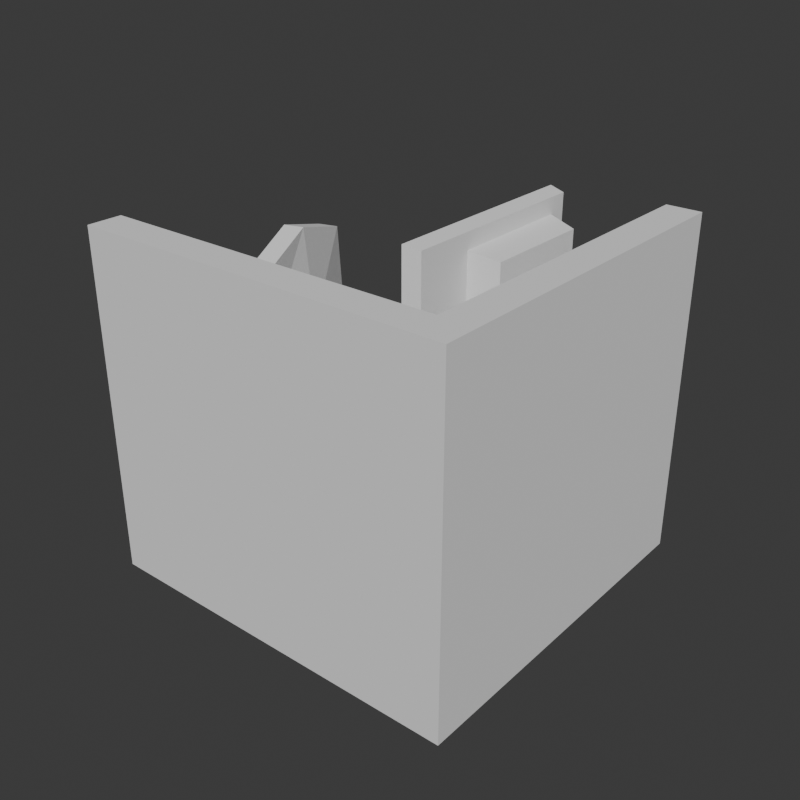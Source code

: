 # Source: assets.blend  (saved by Blender 4.5.88; exported with 4.5.12 LTS)
import bpy
from mathutils import Matrix  # noqa: F401  (used for matrix-valued properties, if any)

bpy.ops.wm.read_factory_settings(use_empty=True)
scene = bpy.context.scene
scene.name = 'Scene'

# ---- collections
col_collection = bpy.data.collections.new('Collection'); scene.collection.children.link(col_collection)

# ---- world
world_world = bpy.data.worlds.new('World'); scene.world = world_world
world_world.use_nodes = True; world_world.node_tree.nodes.clear()
_N = world_world.node_tree.nodes; _L = world_world.node_tree.links
n0 = _N.new('ShaderNodeOutputWorld'); n0.name = 'World Output'; n0.location = (300, 300)
n1 = _N.new('ShaderNodeBackground'); n1.name = 'Background'; n1.location = (10, 300)
n1.inputs[0].default_value = (0.05088, 0.05088, 0.05088, 1.0)
_L.new(n1.outputs[0], n0.inputs[0])
n0.is_active_output = True
world_world.color = (0.05088, 0.05088, 0.05088)
world_world.sun_shadow_jitter_overblur = 0.0

# ---- meshes
me_plane_002 = bpy.data.meshes.new('Plane.002')
me_plane_002.from_pydata([(0.5611, -0.3333, 0.6322), (0.3554, 0.3315, 0.6322), (-0.2059, -0.5707, 0.6322), (-0.4116, 0.09412, 0.6322), (0.1902, -0.4927, 0.6322), (0.5661, 0.03245, 0.6322), (-0.04072, 0.2534, 0.6322), (-0.3571, -0.2532, 0.6322), (0.07472, -0.1196, 0.6322), (0.1902, -0.4927, 0.7414), (0.5611, -0.3333, 0.7414), (0.5661, 0.03245, 0.7414), (0.3554, 0.3315, 0.7414), (-0.04072, 0.2534, 0.7414), (-0.4116, 0.09412, 0.7414), (-0.3571, -0.2532, 0.7925), (-0.2059, -0.5707, 0.7414), (0.07472, -0.1196, 0.7925), (-0.2584, -0.2909, 0.6786), (-0.2584, -0.2909, 0.738), (-0.4278, -0.3433, 0.6786), (-0.4278, -0.3433, 0.738), (-0.297, -0.1664, 0.6786), (-0.297, -0.1664, 0.738), (-0.4663, -0.2189, 0.6786), (-0.4663, -0.2189, 0.738), (-0.5, -0.3656, 0.7743), (-0.4434, -0.3481, 0.7743), (-0.5385, -0.2412, 0.7743), (-0.4819, -0.2237, 0.7743), (-0.6779, 0.1058, 1.405), (-0.6638, 0.06023, 1.806), (-0.5485, -0.3125, 1.919), (-0.4332, -0.6851, 1.806), (-0.4191, -0.7307, 1.405), (-0.4332, -0.6851, 1.004), (-0.5485, -0.3125, 0.953), (-0.6638, 0.06023, 1.004), (-0.5485, -0.3125, 1.405), (-0.5736, 0.1381, 1.405), (-0.5595, 0.09251, 1.806), (-0.4442, -0.2802, 1.919), (-0.3289, -0.6529, 1.806), (-0.3148, -0.6985, 1.405), (-0.3289, -0.6529, 1.004), (-0.3954, -0.2651, 0.953), (-0.5595, 0.09251, 1.004), (-0.3954, -0.2651, 1.405), (-0.4434, -0.3481, 1.042), (-0.5, -0.3656, 1.042), (-0.5385, -0.2412, 1.042), (-0.4819, -0.2237, 1.042), (0.3448, -0.07864, 0.2889), (0.3207, -0.000863, 0.3703), (0.3207, -0.000863, 0.2889), (0.5356, -0.01961, 0.2016), (0.5952, -0.001156, 0.2539), (0.5711, 0.07662, 0.2539), (0.5867, -0.003793, 0.1256), (0.6607, 0.0191, 0.1507), (0.6366, 0.09688, 0.1507), (0.6006, 0.01016, 0.1063), (0.7017, 0.1311, 0.05569), (0.6295, 0.08502, 0.1249), (0.6751, 0.009479, 0.1328), (0.6051, 0.07747, 0.1933), (0.6596, -0.01635, 0.05207), (0.3448, -0.07864, 0.3703), (0.5115, 0.05817, 0.2016), (0.5626, 0.07398, 0.1256), (0.582, 0.07031, 0.1063), (0.559, 0.08696, -7.417e-05), (0.591, -0.01654, -7.417e-05), (0.6497, 0.115, -0.02644), (0.6817, 0.01152, -0.02644), (0.7337, 0.0276, 0.05569), (0.6481, 0.02487, 0.1249), (0.5549, 0.0857, 0.09835), (0.587, -0.0178, 0.09835), (0.6431, 0.113, 0.1328), (0.5576, 0.06276, 0.1747), (0.5762, 0.002611, 0.1747), (0.6237, 0.01732, 0.1933), (0.6157, 0.1256, 0.05207), (0.0238, -0.09275, 0.2592), (0.0238, -0.09275, 0.3543), (0.04787, -0.1705, 0.6537), (-0.1713, -0.2383, 0.2889), (-0.1713, -0.2383, 0.3703), (-0.1954, -0.1606, 0.3703), (-0.1954, -0.1606, 0.2889), (-0.3621, -0.2974, 0.2016), (-0.4132, -0.3132, 0.1256), (-0.4511, -0.2494, 0.1063), (-0.4987, -0.2641, 0.1249), (-0.4375, -0.2214, 0.09835), (-0.5102, -0.2229, 0.05207), (0.04787, -0.1705, 0.2592), (0.04787, -0.1705, 0.3543), (0.0238, -0.09275, 0.6537), (-0.3861, -0.2196, 0.2016), (-0.4458, -0.2381, 0.2539), (-0.4217, -0.3158, 0.2539), (-0.4372, -0.2354, 0.1256), (-0.5112, -0.2583, 0.1507), (-0.4872, -0.3361, 0.1507), (-0.4325, -0.3095, 0.1063), (-0.4416, -0.2227, -7.417e-05), (-0.4096, -0.3262, -7.417e-05), (-0.5323, -0.2507, -0.02644), (-0.5002, -0.3542, -0.02644), (-0.5842, -0.2668, 0.05569), (-0.5522, -0.3703, 0.05569), (-0.4801, -0.3242, 0.1249), (-0.4055, -0.3249, 0.09835), (-0.4937, -0.3522, 0.1328), (-0.5257, -0.2487, 0.1328), (-0.4267, -0.2418, 0.1747), (-0.4081, -0.302, 0.1747), (-0.4557, -0.3167, 0.1933), (-0.4743, -0.2565, 0.1933), (-0.4663, -0.3648, 0.05207), (0.1025, -0.06916, 0.3543), (0.1025, -0.06916, 0.6537), (0.03848, 0.1512, 0.2889), (0.03848, 0.1512, 0.3703), (-0.03971, 0.1285, 0.3703), (-0.01722, 0.3429, 0.2016), (-0.03463, 0.4029, 0.2539), (-0.1103, 0.3716, 0.1256), (-0.04585, 0.4084, 0.1063), (-0.01931, 0.3984, -7.417e-05), (-0.04579, 0.4896, -0.02644), (-0.06096, 0.5418, 0.05569), (-0.05973, 0.4562, 0.1249), (-0.1479, 0.4527, 0.1328), (-0.0526, 0.4317, 0.1933), (-0.161, 0.4256, 0.05207), (0.1025, -0.06916, 0.2592), (-0.03971, 0.1285, 0.2889), (-0.0954, 0.3202, 0.2016), (-0.1128, 0.3802, 0.2539), (-0.1319, 0.446, 0.1507), (-0.05374, 0.4687, 0.1507), (-0.03214, 0.3943, 0.1256), (-0.1063, 0.3909, 0.1063), (-0.1234, 0.3682, -7.417e-05), (-0.1498, 0.4594, -0.02644), (-0.165, 0.5116, 0.05569), (-0.1202, 0.4387, 0.1249), (-0.1222, 0.3641, 0.09835), (-0.01813, 0.3943, 0.09835), (-0.04386, 0.483, 0.1328), (-0.09919, 0.3663, 0.1747), (-0.03872, 0.3839, 0.1747), (-0.1131, 0.4141, 0.1933), (-0.01831, 0.467, 0.05207), (0.1252, -0.1473, 0.3543), (0.1252, -0.1473, 0.6537), (0.1891, -0.3677, 0.2889), (0.1891, -0.3677, 0.3703), (0.111, -0.3904, 0.3703), (0.2448, -0.5594, 0.2016), (0.1841, -0.6421, 0.2539), (0.1667, -0.5821, 0.2016), (0.2598, -0.6108, 0.1256), (0.2558, -0.6301, 0.1063), (0.2728, -0.6074, -7.417e-05), (0.2993, -0.6986, -0.02644), (0.3144, -0.7508, 0.05569), (0.2104, -0.781, 0.05569), (0.2486, -0.6055, 0.1747), (0.1252, -0.1473, 0.2592), (0.111, -0.3904, 0.2889), (0.2622, -0.6194, 0.2539), (0.1816, -0.6335, 0.1256), (0.2032, -0.7079, 0.1507), (0.2814, -0.6852, 0.1507), (0.1953, -0.6476, 0.1063), (0.1688, -0.6376, -7.417e-05), (0.1952, -0.7288, -0.02644), (0.2092, -0.6954, 0.1249), (0.2696, -0.6779, 0.1249), (0.1676, -0.6335, 0.09835), (0.2716, -0.6033, 0.09835), (0.2974, -0.692, 0.1328), (0.1933, -0.7222, 0.1328), (0.1882, -0.6231, 0.1747), (0.2625, -0.6533, 0.1933), (0.202, -0.6709, 0.1933), (0.3104, -0.6648, 0.05207), (0.1678, -0.7062, 0.05207), (0.9, -1.1, 0.0), (0.9, -1.1, 2.0), (0.9, 1.0, 0.0), (0.9, 1.0, 2.0), (1.1, -1.1, 0.0), (1.1, -1.1, 2.0), (1.1, 1.0, 0.0), (1.1, 1.0, 2.0), (0.9, -0.9, 0.0), (0.9, -0.9, 2.0), (1.1, -0.9, 0.0), (1.1, -0.9, 2.0), (-1.1, -0.9, 0.0), (-1.1, -1.1, 0.0), (-1.1, -1.1, 2.0), (-1.1, -0.9, 2.0), (0.9, -1.1, 0.8), (0.9, -1.1, 0.9), (0.9, 1.0, 0.9), (0.9, 1.0, 0.8), (1.1, 1.0, 0.9), (1.1, 1.0, 0.8), (1.1, -1.1, 0.9), (1.1, -1.1, 0.8), (1.1, -0.9, 0.9), (1.1, -0.9, 0.8), (0.9, -0.9, 0.9), (0.9, -0.9, 0.8), (-1.1, -1.1, 0.8), (-1.1, -1.1, 0.9), (-1.1, -0.9, 0.9), (-1.1, -0.9, 0.8), (-2.98e-08, -1.1, 2.0), (-8.941e-08, -1.1, 0.0), (-2.98e-08, -0.9, 0.0), (-8.941e-08, -0.9, 2.0), (-2.98e-08, -0.9, 0.9), (-2.98e-08, -1.1, 0.8), (-2.98e-08, -1.1, 0.9), (-8.941e-08, 1.0, 0.9), (-8.941e-08, 1.0, 0.8), (-5.96e-08, -0.9, 0.8), (0.5087, -0.5312, 0.9), (0.4779, -0.5339, 1.172), (0.4669, -0.6417, 0.9), (0.4456, -0.6193, 1.172), (0.3544, -0.678, 0.9), (0.3586, -0.6473, 1.172), (0.2559, -0.6126, 0.9), (0.2825, -0.5968, 1.172), (0.2456, -0.4949, 0.9), (0.2745, -0.5058, 1.172), (0.3313, -0.4134, 0.9), (0.3407, -0.4428, 1.172), (0.4483, -0.4296, 0.9), (0.4312, -0.4553, 1.172), (0.4669, -0.6417, 1.172), (0.5087, -0.5312, 1.172), (0.3544, -0.678, 1.172), (0.2559, -0.6126, 1.172), (0.2456, -0.4949, 1.172), (0.3313, -0.4134, 1.172), (0.4483, -0.4296, 1.172), (0.4456, -0.6193, 1.127), (0.4779, -0.5339, 1.127), (0.3586, -0.6473, 1.127), (0.2825, -0.5968, 1.127), (0.2745, -0.5058, 1.127), (0.3407, -0.4428, 1.127), (0.4312, -0.4553, 1.127), (0.5087, -0.5312, 0.9908), (0.5087, -0.5312, 1.082), (0.4669, -0.6417, 1.082), (0.4669, -0.6417, 0.9908), (0.3544, -0.678, 1.082), (0.3544, -0.678, 0.9908), (0.2559, -0.6126, 1.082), (0.2559, -0.6126, 0.9908), (0.2456, -0.4949, 1.13), (0.2456, -0.4949, 0.9433), (0.3313, -0.4134, 1.13), (0.3313, -0.4134, 0.9433), (0.4483, -0.4296, 1.082), (0.4483, -0.4296, 0.9908), (0.2808, -0.3793, 0.9844), (0.279, -0.3775, 1.084), (0.2204, -0.4375, 0.9853), (0.2172, -0.4341, 1.087), (0.2564, -0.3623, 0.9628), (0.2564, -0.3623, 1.105), (0.1957, -0.4201, 0.9628), (0.1957, -0.4201, 1.105), (0.1591, -0.08649, 0.9), (0.6317, -0.08649, 0.9), (0.1591, 0.5998, 0.9), (0.6317, 0.5998, 0.9), (0.4201, 0.3493, 0.9706), (0.4201, 0.164, 0.9706), (0.4813, 0.1446, 0.9706), (0.4813, 0.3688, 0.9706), (0.1591, 0.5998, 0.9706), (0.1591, -0.08649, 0.9706), (0.6317, -0.08649, 0.9706), (0.6317, 0.5998, 0.9706), (0.4201, 0.3493, 1.33), (0.4201, 0.164, 1.33), (0.4813, 0.1446, 1.359), (0.4813, 0.3688, 1.359), (0.274, 0.8863, 1.18), (0.274, -0.3673, 1.18), (0.274, -0.3673, 2.012), (0.274, 0.8863, 2.012), (0.274, 0.8425, 1.968), (0.274, -0.3235, 1.968), (0.274, -0.3235, 1.223), (0.274, 0.8425, 1.223), (0.3097, 0.8245, 1.957), (0.3097, -0.3055, 1.957), (0.3097, -0.3055, 1.235), (0.3097, 0.8245, 1.235), (0.371, 0.7499, 1.291), (0.371, 0.01484, 1.291), (0.371, 0.01484, 1.901), (0.371, 0.7499, 1.901), (0.371, -0.3424, 1.196), (0.371, 0.8615, 1.196), (0.371, 0.8615, 1.995), (0.371, -0.3424, 1.995), (0.5388, 0.05533, 1.324), (0.5388, 0.7094, 1.324), (0.5388, 0.7094, 1.867), (0.5388, 0.05533, 1.867)], [], [(8, 7, 3, 6), (4, 2, 7, 8), (0, 4, 8, 5), (5, 8, 6, 1), (17, 13, 14, 15), (9, 17, 15, 16), (10, 11, 17, 9), (11, 12, 13, 17), (4, 0, 10, 9), (3, 7, 15, 14), (0, 5, 11, 10), (7, 2, 16, 15), (5, 1, 12, 11), (1, 6, 13, 12), (2, 4, 9, 16), (6, 3, 14, 13), (18, 19, 21, 20), (26, 28, 24, 20), (24, 25, 23, 22), (22, 23, 19, 18), (20, 24, 22, 18), (25, 21, 19, 23), (27, 29, 51, 48), (28, 29, 25, 24), (29, 27, 21, 25), (27, 26, 20, 21), (38, 36, 35, 34), (30, 37, 36, 38), (31, 30, 38, 32), (32, 38, 34, 33), (47, 43, 44, 45), (39, 47, 45, 46), (40, 41, 47, 39), (41, 42, 43, 47), (30, 31, 40, 39), (35, 36, 45, 44), (31, 32, 41, 40), (36, 37, 46, 45), (32, 33, 42, 41), (33, 34, 43, 42), (37, 30, 39, 46), (34, 35, 44, 43), (49, 48, 51, 50), (26, 27, 48, 49), (29, 28, 50, 51), (28, 26, 49, 50), (172, 138, 54, 52), (157, 122, 123, 158), (52, 54, 68, 55), (157, 172, 52, 67), (122, 157, 67, 53), (138, 122, 53, 54), (56, 55, 58, 59), (67, 52, 55, 56), (53, 67, 56, 57), (54, 53, 57, 68), (69, 60, 59, 58), (57, 56, 59, 60), (68, 57, 60, 69), (55, 68, 69, 58), (74, 73, 62, 75), (78, 72, 66), (75, 62, 79, 64), (61, 76, 82, 81), (61, 70, 77, 78), (63, 76, 64, 79), (76, 61, 78, 64), (70, 63, 79, 77), (82, 65, 80, 81), (70, 61, 81, 80), (63, 70, 80, 65), (76, 63, 65, 82), (79, 62, 83), (62, 73, 83), (72, 74, 66), (74, 75, 66), (75, 64, 66), (64, 78, 66), (77, 71, 72, 78), (71, 73, 74, 72), (77, 83, 71), (71, 83, 73), (79, 83, 77), (97, 87, 90, 84), (98, 86, 99, 85), (87, 91, 100, 90), (98, 88, 87, 97), (85, 89, 88, 98), (84, 90, 89, 85), (102, 105, 92, 91), (88, 102, 91, 87), (89, 101, 102, 88), (90, 100, 101, 89), (103, 92, 105, 104), (91, 92, 103, 100), (114, 108, 107, 95), (106, 114, 95, 93), (94, 116, 115, 113), (93, 95, 116, 94), (93, 117, 118, 106), (94, 120, 117, 93), (113, 119, 120, 94), (107, 96, 95), (95, 96, 116), (116, 96, 111), (111, 96, 109), (109, 96, 107), (101, 100, 103, 104), (102, 101, 104, 105), (107, 108, 110, 109), (109, 110, 112, 111), (111, 112, 115, 116), (106, 113, 115, 114), (120, 119, 118, 117), (113, 106, 118, 119), (108, 114, 121), (114, 115, 121), (115, 112, 121), (112, 110, 121), (110, 108, 121), (138, 84, 139, 124), (122, 85, 99, 123), (124, 139, 140, 127), (122, 138, 124, 125), (85, 122, 125, 126), (84, 85, 126, 139), (128, 127, 144, 143), (125, 124, 127, 128), (126, 125, 128, 141), (139, 126, 141, 140), (129, 142, 143, 144), (141, 128, 143, 142), (140, 141, 142, 129), (127, 140, 129, 144), (151, 150, 146, 131), (131, 146, 147, 132), (132, 147, 148, 133), (151, 131, 156), (133, 148, 135, 152), (130, 134, 136, 154), (130, 145, 150, 151), (149, 134, 152, 135), (134, 130, 151, 152), (145, 149, 135, 150), (136, 155, 153, 154), (145, 130, 154, 153), (134, 149, 155, 136), (146, 150, 137), (150, 135, 137), (135, 148, 137), (148, 147, 137), (147, 146, 137), (131, 132, 156), (132, 133, 156), (133, 152, 156), (145, 153, 155, 149), (151, 156, 152), (172, 159, 173, 97), (157, 158, 86, 98), (159, 162, 164, 173), (157, 160, 159, 172), (98, 161, 160, 157), (97, 173, 161, 98), (174, 177, 165, 162), (160, 174, 162, 159), (161, 163, 174, 160), (173, 164, 163, 161), (175, 165, 177, 176), (163, 176, 177, 174), (164, 175, 176, 163), (162, 165, 175, 164), (184, 167, 179, 183), (167, 168, 180, 179), (168, 169, 170, 180), (184, 190, 167), (169, 185, 186, 170), (166, 171, 188, 182), (166, 184, 183, 178), (182, 185, 184, 166), (188, 171, 187, 189), (178, 187, 171, 166), (186, 191, 170), (170, 191, 180), (167, 190, 168), (168, 190, 169), (169, 190, 185), (183, 179, 191), (178, 181, 189, 187), (182, 181, 186, 185), (181, 178, 183, 186), (181, 182, 188, 189), (184, 185, 190), (179, 180, 191), (84, 138, 172, 97), (186, 183, 191), (218, 201, 195, 210), (210, 195, 199, 212), (216, 203, 197, 214), (214, 197, 193, 209), (200, 202, 196, 192), (203, 201, 193, 197), (199, 195, 201, 203), (194, 198, 202, 200), (212, 199, 203, 216), (230, 224, 206, 221), (221, 206, 207, 222), (233, 226, 204, 223), (224, 227, 207, 206), (226, 225, 205, 204), (227, 228, 222, 207), (228, 233, 223, 222), (205, 220, 223, 204), (220, 221, 222, 223), (225, 229, 220, 205), (229, 230, 221, 220), (198, 213, 217, 202), (213, 212, 216, 217), (196, 215, 208, 192), (215, 214, 209, 208), (202, 217, 215, 196), (217, 216, 214, 215), (194, 211, 213, 198), (211, 210, 212, 213), (200, 219, 211, 194), (211, 219, 233, 232), (208, 209, 230, 229), (192, 208, 229, 225), (201, 218, 228, 227), (200, 192, 225, 226), (193, 201, 227, 224), (219, 200, 226, 233), (209, 193, 224, 230), (233, 228, 231, 232), (219, 233, 228, 218), (218, 210, 231, 228), (210, 211, 232, 231), (263, 249, 248, 264), (264, 248, 250, 266), (266, 250, 251, 268), (268, 251, 252, 270), (241, 239, 257, 258), (272, 253, 254, 274), (274, 254, 249, 263), (234, 236, 238, 240, 242, 244, 246), (235, 237, 248, 249), (237, 239, 250, 248), (239, 241, 251, 250), (241, 243, 252, 251), (243, 245, 253, 252), (245, 247, 254, 253), (247, 235, 249, 254), (255, 256, 261, 260, 259, 258, 257), (237, 235, 256, 255), (247, 245, 260, 261), (243, 241, 258, 259), (239, 237, 255, 257), (235, 247, 261, 256), (245, 243, 259, 260), (246, 275, 262, 234), (275, 274, 263, 262), (244, 273, 275, 246), (273, 272, 274, 275), (240, 269, 271, 242), (269, 268, 270, 271), (238, 267, 269, 240), (267, 266, 268, 269), (236, 265, 267, 238), (265, 264, 266, 267), (234, 262, 265, 236), (262, 263, 264, 265), (270, 279, 277, 272), (273, 276, 278, 271), (278, 276, 277, 279), (271, 270, 272, 273), (281, 283, 252, 253), (244, 242, 282, 280), (281, 280, 282, 283), (244, 280, 276, 273), (276, 280, 281, 277), (253, 272, 277, 281), (271, 278, 282, 242), (278, 279, 283, 282), (279, 270, 252, 283), (284, 286, 287, 285), (291, 288, 296, 299), (287, 286, 292, 295), (284, 285, 294, 293), (285, 287, 295, 294), (286, 284, 293, 292), (289, 288, 292, 293), (290, 289, 293, 294), (291, 290, 294, 295), (288, 291, 295, 292), (297, 298, 299, 296), (289, 290, 298, 297), (290, 291, 299, 298), (288, 289, 297, 296), (307, 300, 301, 306), (304, 303, 300, 307), (304, 308, 309, 305), (305, 302, 303, 304), (306, 301, 302, 305), (308, 311, 310, 309), (307, 311, 308, 304), (305, 309, 310, 306), (306, 310, 311, 307), (302, 319, 318, 303), (301, 316, 319, 302), (303, 318, 317, 300), (300, 317, 316, 301), (315, 322, 321, 312), (313, 316, 317, 312), (315, 318, 319, 314), (312, 317, 318, 315), (314, 319, 316, 313), (320, 321, 322, 323), (312, 321, 320, 313), (313, 320, 323, 314), (314, 323, 322, 315)])
_uv = me_plane_002.uv_layers.new(name='UVMap')
_uv.uv.foreach_set('vector', [0.5, 0.5, 0.5, 1.063, 1.0, 1.0, 1.0, 0.5, 0.0, 0.5, 0.0, 1.0, 0.5, 1.063, 0.5, 0.5, 0.0, 0.0, 0.0, 0.5, 0.5, 0.5, 0.5, -0.1406, 0.5, -0.1406, 0.5, 0.5, 1.0, 0.5, 1.0, 0.0, 0.5, 0.5, 1.0, 0.5, 1.0, 1.0, 0.5, 1.063, 0.0, 0.5, 0.5, 0.5, 0.5, 1.063, 0.0, 1.0, 0.0, 0.0, 0.5, -0.1406, 0.5, 0.5, 0.0, 0.5, 0.5, -0.1406, 1.0, 0.0, 1.0, 0.5, 0.5, 0.5, 0.0, 0.5, 0.0, 0.0, 0.0, 0.0, 0.0, 0.5, 1.0, 1.0, 0.5, 1.063, 0.5, 1.063, 1.0, 1.0, 0.0, 0.0, 0.5, -0.1406, 0.5, -0.1406, 0.0, 0.0, 0.5, 1.063, 0.0, 1.0, 0.0, 1.0, 0.5, 1.063, 0.5, -0.1406, 1.0, 0.0, 1.0, 0.0, 0.5, -0.1406, 1.0, 0.0, 1.0, 0.5, 1.0, 0.5, 1.0, 0.0, 0.0, 1.0, 0.0, 0.5, 0.0, 0.5, 0.0, 1.0, 1.0, 0.5, 1.0, 1.0, 1.0, 1.0, 1.0, 0.5, 0.375, 0.0, 0.625, 0.0, 0.625, 0.25, 0.375, 0.25, 0.375, 0.25, 0.375, 0.5, 0.375, 0.5, 0.125, 0.5, 0.375, 0.5, 0.625, 0.5, 0.625, 0.75, 0.375, 0.75, 0.375, 0.75, 0.625, 0.75, 0.625, 1.0, 0.375, 1.0, 0.125, 0.5, 0.375, 0.5, 0.375, 0.75, 0.125, 0.75, 0.625, 0.5, 0.875, 0.5, 0.875, 0.75, 0.625, 0.75, 0.625, 0.25, 0.625, 0.5, 0.625, 0.5, 0.625, 0.25, 0.375, 0.5, 0.625, 0.5, 0.625, 0.5, 0.375, 0.5, 0.625, 0.5, 0.625, 0.25, 0.875, 0.5, 0.625, 0.5, 0.625, 0.25, 0.375, 0.25, 0.375, 0.25, 0.625, 0.25, 0.5, 0.5, 0.5, 1.063, 1.0, 1.0, 1.0, 0.5, 0.0, 0.5, 0.0, 1.0, 0.5, 1.063, 0.5, 0.5, 0.0, 0.0, 0.0, 0.5, 0.5, 0.5, 0.5, -0.1406, 0.5, -0.1406, 0.5, 0.5, 1.0, 0.5, 1.0, 0.0, 0.5, 0.5, 1.0, 0.5, 1.0, 1.0, 0.5, 1.063, 0.0, 0.5, 0.5, 0.5, 0.5, 1.063, 0.0, 1.0, 0.0, 0.0, 0.5, -0.1406, 0.5, 0.5, 0.0, 0.5, 0.5, -0.1406, 1.0, 0.0, 1.0, 0.5, 0.5, 0.5, 0.0, 0.5, 0.0, 0.0, 0.0, 0.0, 0.0, 0.5, 1.0, 1.0, 0.5, 1.063, 0.5, 1.063, 1.0, 1.0, 0.0, 0.0, 0.5, -0.1406, 0.5, -0.1406, 0.0, 0.0, 0.5, 1.063, 0.0, 1.0, 0.0, 1.0, 0.5, 1.063, 0.5, -0.1406, 1.0, 0.0, 1.0, 0.0, 0.5, -0.1406, 1.0, 0.0, 1.0, 0.5, 1.0, 0.5, 1.0, 0.0, 0.0, 1.0, 0.0, 0.5, 0.0, 0.5, 0.0, 1.0, 1.0, 0.5, 1.0, 1.0, 1.0, 1.0, 1.0, 0.5, 0.375, 0.25, 0.625, 0.25, 0.625, 0.5, 0.375, 0.5, 0.375, 0.25, 0.625, 0.25, 0.625, 0.25, 0.375, 0.25, 0.625, 0.5, 0.375, 0.5, 0.375, 0.5, 0.625, 0.5, 0.375, 0.5, 0.375, 0.25, 0.375, 0.25, 0.375, 0.5, 0.0, 0.0, 0.0, 0.0, 0.0, 0.0, 0.0, 0.0, 0.625, 1.0, 0.625, 0.75, 0.625, 0.75, 0.625, 1.0, 0.0, 0.0, 0.0, 0.0, 0.0, 0.0, 0.0, 0.0, 0.0, 0.0, 0.0, 0.0, 0.0, 0.0, 0.0, 0.0, 0.625, 0.75, 0.625, 1.0, 0.625, 1.0, 0.625, 0.75, 0.0, 0.0, 0.0, 0.0, 0.0, 0.0, 0.0, 0.0, 0.0, 0.0, 0.0, 0.0, 0.0, 0.0, 0.0, 0.0, 0.0, 0.0, 0.0, 0.0, 0.0, 0.0, 0.0, 0.0, 0.625, 0.75, 0.625, 1.0, 0.625, 1.0, 0.625, 0.75, 0.0, 0.0, 0.0, 0.0, 0.0, 0.0, 0.0, 0.0, 0.375, 0.75, 0.625, 0.75, 0.625, 1.0, 0.375, 1.0, 0.625, 0.75, 0.625, 1.0, 0.625, 1.0, 0.625, 0.75, 0.0, 0.0, 0.0, 0.0, 0.0, 0.0, 0.0, 0.0, 0.0, 0.0, 0.0, 0.0, 0.0, 0.0, 0.0, 0.0, 0.6, 0.5, 0.6, 1.0, 0.4, 1.0, 0.4, 0.5, 0.75, 0.49, 0.9783, 0.3242, 0.75, 0.25, 0.4, 0.5, 0.4, 1.0, 0.2, 1.0, 0.2, 0.5, 0.04607, 0.6047, 0.1539, 0.6047, 0.1539, 0.6047, 0.04607, 0.6047, 0.04607, 0.6047, 0.04607, 0.8953, 2.98e-08, 1.0, 2.98e-08, 0.5, 0.1539, 0.8953, 0.1539, 0.6047, 0.2, 0.5, 0.2, 1.0, 0.1539, 0.6047, 0.04607, 0.6047, 2.98e-08, 0.5, 0.2, 0.5, 0.04607, 0.8953, 0.1539, 0.8953, 0.2, 1.0, 2.98e-08, 1.0, 0.1539, 0.6047, 0.1539, 0.8953, 0.04607, 0.8953, 0.04607, 0.6047, 0.04607, 0.8953, 0.04607, 0.6047, 0.04607, 0.6047, 0.04607, 0.8953, 0.1539, 0.8953, 0.04607, 0.8953, 0.04607, 0.8953, 0.1539, 0.8953, 0.1539, 0.6047, 0.1539, 0.8953, 0.1539, 0.8953, 0.1539, 0.6047, 0.02175, 0.3242, 0.1089, 0.05584, 0.25, 0.25, 0.1089, 0.05584, 0.3911, 0.05584, 0.25, 0.25, 0.9783, 0.3242, 0.8911, 0.05584, 0.75, 0.25, 0.8911, 0.05584, 0.6089, 0.05584, 0.75, 0.25, 0.6089, 0.05584, 0.5217, 0.3242, 0.75, 0.25, 0.5217, 0.3242, 0.75, 0.49, 0.75, 0.25, 1.0, 0.5, 0.8, 0.5, 0.8, 1.0, 1.0, 1.0, 0.8, 0.5, 0.6, 0.5, 0.6, 1.0, 0.8, 1.0, 0.75, 0.49, 0.75, 0.25, 0.9783, 0.3242, 0.9783, 0.3242, 0.75, 0.25, 0.8911, 0.05584, 0.5217, 0.3242, 0.75, 0.25, 0.75, 0.49, 0.0, 0.0, 0.0, 0.0, 0.0, 0.0, 0.0, 0.0, 0.625, 1.0, 0.625, 1.0, 0.625, 0.75, 0.625, 0.75, 0.0, 0.0, 0.0, 0.0, 0.0, 0.0, 0.0, 0.0, 0.0, 0.0, 0.0, 0.0, 0.0, 0.0, 0.0, 0.0, 0.625, 0.75, 0.625, 0.75, 0.625, 1.0, 0.625, 1.0, 0.0, 0.0, 0.0, 0.0, 0.0, 0.0, 0.0, 0.0, 0.0, 0.0, 0.0, 0.0, 0.0, 0.0, 0.0, 0.0, 0.0, 0.0, 0.0, 0.0, 0.0, 0.0, 0.0, 0.0, 0.625, 0.75, 0.625, 0.75, 0.625, 1.0, 0.625, 1.0, 0.0, 0.0, 0.0, 0.0, 0.0, 0.0, 0.0, 0.0, 0.375, 0.75, 0.375, 1.0, 0.625, 1.0, 0.625, 0.75, 0.0, 0.0, 0.0, 0.0, 0.0, 0.0, 0.0, 0.0, 1.0, 0.5, 0.8, 0.5, 0.8, 1.0, 1.0, 1.0, 0.04607, 0.6047, 2.98e-08, 0.5, 2.98e-08, 1.0, 0.04607, 0.8953, 0.1539, 0.8953, 0.2, 1.0, 0.2, 0.5, 0.1539, 0.6047, 0.04607, 0.8953, 2.98e-08, 1.0, 0.2, 1.0, 0.1539, 0.8953, 0.04607, 0.8953, 0.04607, 0.8953, 0.04607, 0.6047, 0.04607, 0.6047, 0.1539, 0.8953, 0.1539, 0.8953, 0.04607, 0.8953, 0.04607, 0.8953, 0.1539, 0.6047, 0.1539, 0.6047, 0.1539, 0.8953, 0.1539, 0.8953, 0.4783, 0.3242, 0.25, 0.25, 0.25, 0.49, 0.25, 0.49, 0.25, 0.25, 0.02175, 0.3242, 0.02175, 0.3242, 0.25, 0.25, 0.1089, 0.05584, 0.1089, 0.05584, 0.25, 0.25, 0.3911, 0.05584, 0.3911, 0.05584, 0.25, 0.25, 0.4783, 0.3242, 0.0, 0.0, 0.0, 0.0, 0.0, 0.0, 0.0, 0.0, 0.625, 0.75, 0.625, 1.0, 0.625, 1.0, 0.625, 0.75, 0.8, 0.5, 0.8, 1.0, 0.6, 1.0, 0.6, 0.5, 0.6, 0.5, 0.6, 1.0, 0.4, 1.0, 0.4, 0.5, 0.4, 0.5, 0.4, 1.0, 0.2, 1.0, 0.2, 0.5, 0.04607, 0.8953, 0.1539, 0.8953, 0.2, 1.0, 2.98e-08, 1.0, 0.1539, 0.6047, 0.1539, 0.8953, 0.04607, 0.8953, 0.04607, 0.6047, 0.1539, 0.8953, 0.04607, 0.8953, 0.04607, 0.8953, 0.1539, 0.8953, 0.4783, 0.3242, 0.25, 0.49, 0.25, 0.25, 0.25, 0.49, 0.02175, 0.3242, 0.25, 0.25, 0.02175, 0.3242, 0.1089, 0.05584, 0.25, 0.25, 0.1089, 0.05584, 0.3911, 0.05584, 0.25, 0.25, 0.3911, 0.05584, 0.4783, 0.3242, 0.25, 0.25, 0.0, 0.0, 0.0, 0.0, 0.0, 0.0, 0.0, 0.0, 0.625, 1.0, 0.625, 0.75, 0.625, 0.75, 0.625, 1.0, 0.0, 0.0, 0.0, 0.0, 0.0, 0.0, 0.0, 0.0, 0.0, 0.0, 0.0, 0.0, 0.0, 0.0, 0.0, 0.0, 0.625, 0.75, 0.625, 1.0, 0.625, 1.0, 0.625, 0.75, 0.0, 0.0, 0.0, 0.0, 0.0, 0.0, 0.0, 0.0, 0.0, 0.0, 0.0, 0.0, 0.0, 0.0, 0.0, 0.0, 0.0, 0.0, 0.0, 0.0, 0.0, 0.0, 0.0, 0.0, 0.625, 0.75, 0.625, 1.0, 0.625, 1.0, 0.625, 0.75, 0.0, 0.0, 0.0, 0.0, 0.0, 0.0, 0.0, 0.0, 0.375, 0.75, 0.625, 0.75, 0.625, 1.0, 0.375, 1.0, 0.625, 0.75, 0.625, 1.0, 0.625, 1.0, 0.625, 0.75, 0.0, 0.0, 0.0, 0.0, 0.0, 0.0, 0.0, 0.0, 0.0, 0.0, 0.0, 0.0, 0.0, 0.0, 0.0, 0.0, 1.0, 0.5, 1.0, 1.0, 0.8, 1.0, 0.8, 0.5, 0.8, 0.5, 0.8, 1.0, 0.6, 1.0, 0.6, 0.5, 0.6, 0.5, 0.6, 1.0, 0.4, 1.0, 0.4, 0.5, 0.75, 0.49, 0.9783, 0.3242, 0.75, 0.25, 0.4, 0.5, 0.4, 1.0, 0.2, 1.0, 0.2, 0.5, 0.04607, 0.6047, 0.1539, 0.6047, 0.1539, 0.6047, 0.04607, 0.6047, 0.04607, 0.6047, 0.04607, 0.8953, 2.98e-08, 1.0, 2.98e-08, 0.5, 0.1539, 0.8953, 0.1539, 0.6047, 0.2, 0.5, 0.2, 1.0, 0.1539, 0.6047, 0.04607, 0.6047, 2.98e-08, 0.5, 0.2, 0.5, 0.04607, 0.8953, 0.1539, 0.8953, 0.2, 1.0, 2.98e-08, 1.0, 0.1539, 0.6047, 0.1539, 0.8953, 0.04607, 0.8953, 0.04607, 0.6047, 0.04607, 0.8953, 0.04607, 0.6047, 0.04607, 0.6047, 0.04607, 0.8953, 0.1539, 0.6047, 0.1539, 0.8953, 0.1539, 0.8953, 0.1539, 0.6047, 0.4783, 0.3242, 0.25, 0.49, 0.25, 0.25, 0.25, 0.49, 0.02175, 0.3242, 0.25, 0.25, 0.02175, 0.3242, 0.1089, 0.05584, 0.25, 0.25, 0.1089, 0.05584, 0.3911, 0.05584, 0.25, 0.25, 0.3911, 0.05584, 0.4783, 0.3242, 0.25, 0.25, 0.9783, 0.3242, 0.8911, 0.05584, 0.75, 0.25, 0.8911, 0.05584, 0.6089, 0.05584, 0.75, 0.25, 0.6089, 0.05584, 0.5217, 0.3242, 0.75, 0.25, 0.04607, 0.6047, 0.04607, 0.6047, 0.1539, 0.6047, 0.1539, 0.6047, 0.25, 0.49, 0.25, 0.25, 0.02175, 0.3242, 0.0, 0.0, 0.0, 0.0, 0.0, 0.0, 0.0, 0.0, 0.625, 1.0, 0.625, 1.0, 0.625, 0.75, 0.625, 0.75, 0.0, 0.0, 0.0, 0.0, 0.0, 0.0, 0.0, 0.0, 0.0, 0.0, 0.0, 0.0, 0.0, 0.0, 0.0, 0.0, 0.625, 0.75, 0.625, 0.75, 0.625, 1.0, 0.625, 1.0, 0.0, 0.0, 0.0, 0.0, 0.0, 0.0, 0.0, 0.0, 0.0, 0.0, 0.0, 0.0, 0.0, 0.0, 0.0, 0.0, 0.0, 0.0, 0.0, 0.0, 0.0, 0.0, 0.0, 0.0, 0.625, 0.75, 0.625, 0.75, 0.625, 1.0, 0.625, 1.0, 0.0, 0.0, 0.0, 0.0, 0.0, 0.0, 0.0, 0.0, 0.375, 0.75, 0.375, 1.0, 0.625, 1.0, 0.625, 0.75, 0.625, 0.75, 0.625, 0.75, 0.625, 1.0, 0.625, 1.0, 0.0, 0.0, 0.0, 0.0, 0.0, 0.0, 0.0, 0.0, 0.0, 0.0, 0.0, 0.0, 0.0, 0.0, 0.0, 0.0, 1.0, 0.5, 0.8, 0.5, 0.8, 1.0, 1.0, 1.0, 0.8, 0.5, 0.6, 0.5, 0.6, 1.0, 0.8, 1.0, 0.6, 0.5, 0.4, 0.5, 0.4, 1.0, 0.6, 1.0, 0.75, 0.49, 0.75, 0.25, 0.9783, 0.3242, 0.4, 0.5, 0.2, 0.5, 0.2, 1.0, 0.4, 1.0, 0.04607, 0.6047, 0.04607, 0.6047, 0.1539, 0.6047, 0.1539, 0.6047, 0.04607, 0.6047, 2.98e-08, 0.5, 2.98e-08, 1.0, 0.04607, 0.8953, 0.1539, 0.6047, 0.2, 0.5, 2.98e-08, 0.5, 0.04607, 0.6047, 0.1539, 0.6047, 0.04607, 0.6047, 0.04607, 0.8953, 0.1539, 0.8953, 0.04607, 0.8953, 0.04607, 0.8953, 0.04607, 0.6047, 0.04607, 0.6047, 0.02175, 0.3242, 0.25, 0.25, 0.1089, 0.05584, 0.1089, 0.05584, 0.25, 0.25, 0.3911, 0.05584, 0.9783, 0.3242, 0.75, 0.25, 0.8911, 0.05584, 0.8911, 0.05584, 0.75, 0.25, 0.6089, 0.05584, 0.6089, 0.05584, 0.75, 0.25, 0.5217, 0.3242, 0.75, 0.49, 0.9783, 0.3242, 0.75, 0.25, 0.04607, 0.6047, 0.1539, 0.6047, 0.1539, 0.6047, 0.04607, 0.6047, 0.1539, 0.8953, 0.1539, 0.6047, 0.2, 0.5, 0.2, 1.0, 0.1539, 0.6047, 0.04607, 0.6047, 2.98e-08, 0.5, 0.2, 0.5, 0.1539, 0.6047, 0.1539, 0.8953, 0.1539, 0.8953, 0.1539, 0.6047, 0.25, 0.49, 0.02175, 0.3242, 0.25, 0.25, 0.9783, 0.3242, 0.8911, 0.05584, 0.75, 0.25, 0.0, 0.0, 0.0, 0.0, 0.0, 0.0, 0.0, 0.0, 0.5217, 0.3242, 0.75, 0.49, 0.75, 0.25, 0.5417, 0.0125, 0.625, 0.0125, 0.625, 0.25, 0.5417, 0.25, 0.5417, 0.25, 0.625, 0.25, 0.625, 0.5, 0.5417, 0.5, 0.5417, 0.7375, 0.625, 0.7375, 0.625, 0.75, 0.5417, 0.75, 0.5417, 0.75, 0.625, 0.75, 0.625, 1.0, 0.5417, 1.0, 0.125, 0.7375, 0.375, 0.7375, 0.375, 0.75, 0.125, 0.75, 0.625, 0.7375, 0.875, 0.7375, 0.875, 0.75, 0.625, 0.75, 0.625, 0.5, 0.875, 0.5, 0.875, 0.7375, 0.625, 0.7375, 0.125, 0.5, 0.375, 0.5, 0.375, 0.7375, 0.125, 0.7375, 0.5417, 0.5, 0.625, 0.5, 0.625, 0.7375, 0.5417, 0.7375, 0.5417, 1.0, 0.625, 1.0, 0.625, 1.0, 0.5417, 1.0, 0.5417, 0.0, 0.625, 0.0, 0.625, 0.0125, 0.5417, 0.0125, 0.4583, 0.0125, 0.375, 0.0125, 0.375, 0.0125, 0.4583, 0.0125, 0.875, 0.75, 0.875, 0.7375, 0.875, 0.7375, 0.875, 0.75, 0.125, 0.7375, 0.125, 0.75, 0.125, 0.75, 0.125, 0.7375, 0.625, 0.0125, 0.5417, 0.0125, 0.5417, 0.0125, 0.625, 0.0125, 0.5417, 0.0125, 0.4583, 0.0125, 0.4583, 0.0125, 0.5417, 0.0125, 0.375, 0.0, 0.4583, 0.0, 0.4583, 0.0125, 0.375, 0.0125, 0.4583, 0.0, 0.5417, 0.0, 0.5417, 0.0125, 0.4583, 0.0125, 0.375, 1.0, 0.4583, 1.0, 0.4583, 1.0, 0.375, 1.0, 0.4583, 1.0, 0.5417, 1.0, 0.5417, 1.0, 0.4583, 1.0, 0.375, 0.5, 0.4583, 0.5, 0.4583, 0.7375, 0.375, 0.7375, 0.4583, 0.5, 0.5417, 0.5, 0.5417, 0.7375, 0.4583, 0.7375, 0.375, 0.75, 0.4583, 0.75, 0.4583, 1.0, 0.375, 1.0, 0.4583, 0.75, 0.5417, 0.75, 0.5417, 1.0, 0.4583, 1.0, 0.375, 0.7375, 0.4583, 0.7375, 0.4583, 0.75, 0.375, 0.75, 0.4583, 0.7375, 0.5417, 0.7375, 0.5417, 0.75, 0.4583, 0.75, 0.375, 0.25, 0.4583, 0.25, 0.4583, 0.5, 0.375, 0.5, 0.4583, 0.25, 0.5417, 0.25, 0.5417, 0.5, 0.4583, 0.5, 0.375, 0.0125, 0.4583, 0.0125, 0.4583, 0.25, 0.375, 0.25, 0.4583, 0.25, 0.4583, 0.0125, 0.4583, 0.0125, 0.4583, 0.25, 0.4583, 1.0, 0.5417, 1.0, 0.5417, 1.0, 0.4583, 1.0, 0.375, 1.0, 0.4583, 1.0, 0.4583, 1.0, 0.375, 1.0, 0.625, 0.0125, 0.5417, 0.0125, 0.5417, 0.0125, 0.625, 0.0125, 0.125, 0.7375, 0.125, 0.75, 0.125, 0.75, 0.125, 0.7375, 0.875, 0.75, 0.875, 0.7375, 0.875, 0.7375, 0.875, 0.75, 0.4583, 0.0125, 0.375, 0.0125, 0.375, 0.0125, 0.4583, 0.0125, 0.5417, 1.0, 0.625, 1.0, 0.625, 1.0, 0.5417, 1.0, 0.4583, 0.0125, 0.5417, 0.0125, 0.5417, 0.25, 0.4583, 0.25, 0.4583, 0.0125, 0.4583, 0.0125, 0.5417, 0.0125, 0.5417, 0.0125, 0.5417, 0.0125, 0.5417, 0.25, 0.5417, 0.25, 0.5417, 0.0125, 0.5417, 0.25, 0.4583, 0.25, 0.4583, 0.25, 0.5417, 0.25, 1.0, 0.8333, 1.0, 1.0, 0.8571, 1.0, 0.8571, 0.8333, 0.8571, 0.8333, 0.8571, 1.0, 0.7143, 1.0, 0.7143, 0.8333, 0.7143, 0.8333, 0.7143, 1.0, 0.5714, 1.0, 0.5714, 0.8333, 0.5714, 0.8333, 0.5714, 1.0, 0.4286, 1.0, 0.4286, 0.9073, 0.3336, 0.07632, 0.4379, 0.2071, 0.4379, 0.2071, 0.3336, 0.07632, 0.2857, 0.9073, 0.2857, 1.0, 0.1429, 1.0, 0.1429, 0.8333, 0.1429, 0.8333, 0.1429, 1.0, 2.98e-08, 1.0, 2.98e-08, 0.8333, 0.75, 0.49, 0.9376, 0.3996, 0.984, 0.1966, 0.8541, 0.03377, 0.6459, 0.03377, 0.516, 0.1966, 0.5624, 0.3996, 0.25, 0.4428, 0.4007, 0.3702, 0.4376, 0.3996, 0.25, 0.49, 0.4007, 0.3702, 0.4379, 0.2071, 0.484, 0.1966, 0.4376, 0.3996, 0.4379, 0.2071, 0.3336, 0.07632, 0.3541, 0.03377, 0.484, 0.1966, 0.3336, 0.07632, 0.1664, 0.07632, 0.1459, 0.03377, 0.3541, 0.03377, 0.1664, 0.07632, 0.06207, 0.2071, 0.01602, 0.1966, 0.1459, 0.03377, 0.06207, 0.2071, 0.09929, 0.3702, 0.06236, 0.3996, 0.01602, 0.1966, 0.09929, 0.3702, 0.25, 0.4428, 0.25, 0.49, 0.06236, 0.3996, 0.4007, 0.3702, 0.25, 0.4428, 0.09929, 0.3702, 0.06207, 0.2071, 0.1664, 0.07632, 0.3336, 0.07632, 0.4379, 0.2071, 0.4007, 0.3702, 0.25, 0.4428, 0.25, 0.4428, 0.4007, 0.3702, 0.09929, 0.3702, 0.06207, 0.2071, 0.06207, 0.2071, 0.09929, 0.3702, 0.1664, 0.07632, 0.3336, 0.07632, 0.3336, 0.07632, 0.1664, 0.07632, 0.4379, 0.2071, 0.4007, 0.3702, 0.4007, 0.3702, 0.4379, 0.2071, 0.25, 0.4428, 0.09929, 0.3702, 0.09929, 0.3702, 0.25, 0.4428, 0.06207, 0.2071, 0.1664, 0.07632, 0.1664, 0.07632, 0.06207, 0.2071, 0.1429, 0.5, 0.1429, 0.6667, 2.98e-08, 0.6667, 2.98e-08, 0.5, 0.1429, 0.6667, 0.1429, 0.8333, 2.98e-08, 0.8333, 2.98e-08, 0.6667, 0.2857, 0.5, 0.2857, 0.5794, 0.1429, 0.6667, 0.1429, 0.5, 0.2857, 0.5794, 0.2857, 0.9073, 0.1429, 0.8333, 0.1429, 0.6667, 0.5714, 0.5, 0.5714, 0.6667, 0.4286, 0.5794, 0.4286, 0.5, 0.5714, 0.6667, 0.5714, 0.8333, 0.4286, 0.9073, 0.4286, 0.5794, 0.7143, 0.5, 0.7143, 0.6667, 0.5714, 0.6667, 0.5714, 0.5, 0.7143, 0.6667, 0.7143, 0.8333, 0.5714, 0.8333, 0.5714, 0.6667, 0.8571, 0.5, 0.8571, 0.6667, 0.7143, 0.6667, 0.7143, 0.5, 0.8571, 0.6667, 0.8571, 0.8333, 0.7143, 0.8333, 0.7143, 0.6667, 1.0, 0.5, 1.0, 0.6667, 0.8571, 0.6667, 0.8571, 0.5, 1.0, 0.6667, 1.0, 0.8333, 0.8571, 0.8333, 0.8571, 0.6667, 0.0, 0.0, -3.749e-05, -0.0004602, 0.0007148, 0.008774, 0.007112, 0.0873, 0.2701, 0.1029, 0.0, 0.0, 0.0, 0.0, 0.0, 0.0, 0.4688, 0.7256, 0.3209, 0.6991, 0.1043, 0.3043, 0.3558, 0.7412, 0.0, 0.0, 0.0, 0.0, 0.2857, 0.9073, 0.2701, 0.1029, 0.0, 0.0, 0.0, 0.0, 0.1459, 0.03377, 0.01602, 0.1966, 0.516, 0.1966, 0.6459, 0.03377, 0.0, 0.0, 0.0, 0.0, 0.0, 0.0, 0.0, 0.0, 0.0, 0.0, 0.0, 0.0, 0.516, 0.1966, 0.0, 0.0, 0.0, 0.0, 0.2701, 0.1029, 0.0, 0.0, 0.0, 0.0, 0.0, 0.0, 0.1043, 0.3043, 0.01602, 0.1966, 0.007112, 0.0873, 0.1043, 0.3043, 0.0, 0.0, 0.0, 0.0, 0.0, 0.0, 0.0, 0.0, 0.0, 0.0, 0.0, 0.0, -3.749e-05, -0.0004602, 0.0, 0.0, 0.0, 0.0, -3.749e-05, -0.0004602, 0.0, 0.0, 0.0, 0.0, 0.0, 0.0, 0.0, 0.0, 0.0, 1.0, 1.0, 1.0, 1.0, 0.0, 0.7142, 0.6829, 0.2858, 0.6373, 0.2858, 0.6373, 0.7142, 0.6829, 1.0, 1.0, 0.0, 1.0, 0.0, 1.0, 1.0, 1.0, 0.0, 0.0, 1.0, 0.0, 1.0, 0.0, 0.0, 0.0, 1.0, 0.0, 1.0, 1.0, 1.0, 1.0, 1.0, 0.0, 0.0, 1.0, 0.0, 0.0, 0.0, 0.0, 0.0, 1.0, 0.2858, 0.3627, 0.2858, 0.6373, 0.0, 1.0, 0.0, 0.0, 0.7142, 0.3171, 0.2858, 0.3627, 0.0, 0.0, 1.0, 0.0, 0.7142, 0.6829, 0.7142, 0.3171, 1.0, 0.0, 1.0, 1.0, 0.2858, 0.6373, 0.7142, 0.6829, 1.0, 1.0, 0.0, 1.0, 0.2858, 0.3627, 0.7142, 0.3171, 0.7142, 0.6829, 0.2858, 0.6373, 0.2858, 0.3627, 0.7142, 0.3171, 0.7142, 0.3171, 0.2858, 0.3627, 0.7142, 0.3171, 0.7142, 0.6829, 0.7142, 0.6829, 0.7142, 0.3171, 0.2858, 0.6373, 0.2858, 0.3627, 0.2858, 0.3627, 0.2858, 0.6373, 0.0, 0.0, 0.0, 0.0, 0.0, 0.0, 0.0, 0.0, 0.0, 0.0, 0.0, 0.0, 0.0, 0.0, 0.0, 0.0, 0.0, 0.0, 0.0, 0.0, 0.0, 0.0, 0.0, 0.0, 0.0, 0.0, 0.0, 0.0, 0.0, 0.0, 0.0, 0.0, 0.0, 0.0, 0.0, 0.0, 0.0, 0.0, 0.0, 0.0, 0.0, 0.0, 0.0, 0.0, 0.0, 0.0, 0.0, 0.0, 0.0, 0.0, 0.0, 0.0, 0.0, 0.0, 0.0, 0.0, 0.0, 0.0, 0.0, 0.0, 0.0, 0.0, 0.0, 0.0, 0.0, 0.0, 0.0, 0.0, 0.0, 0.0, 0.0, 0.0, 0.0, 0.0, 0.0, 0.0, 0.0, 0.0, 0.0, 0.0, 0.0, 0.0, 0.0, 0.0, 0.0, 0.0, 0.0, 0.0, 0.0, 0.0, 0.0, 0.0, 0.0, 0.0, 0.0, 0.0, 0.0, 0.0, 0.0, 0.0, 0.0, 0.0, 0.0, 0.0, 0.0, 0.0, 0.0, 0.0, 0.0, 0.0, 0.0, 0.0, 0.0, 0.0, 0.0, 0.0, 0.0, 0.0, 0.0, 0.0, 0.0, 0.0, 0.0, 0.0, 0.0, 0.0, 0.0, 0.0, 0.0, 0.0, 0.0, 0.0, 0.0, 0.0, 0.0, 0.0, 0.0, 0.0, 0.0, 0.0, 0.0, 0.0, 0.0, 0.0, 0.0, 0.0, 0.0, 0.0, 0.0, 0.0, 0.0, 0.0, 0.0, 0.0, 0.0, 0.0, 0.0, 0.0, 0.0, 0.0, 0.0, 0.0, 0.0, 0.0, 0.0, 0.0, 0.0, 0.0, 0.0, 0.0, 0.0, 0.0, 0.0, 0.0, 0.0, 0.0])
me_plane_002.update()

# ---- objects
ob_plane_001 = bpy.data.objects.new('Plane.001', me_plane_002)

# ---- transforms, parenting, visibility, modifiers, constraints
ob_plane_001.location = (0.0, 0.0, 0.0)

# ---- collection membership
col_collection.objects.link(ob_plane_001)

# ---- scene / render settings (as saved in the file)
scene.frame_start = 1; scene.frame_end = 250; scene.frame_set(1)
scene.render.engine = 'CYCLES'
scene.render.resolution_y = 1920
scene.eevee.use_raytracing = True
bpy.context.view_layer.update()

# ---- added for rendering (the .blend has no active camera and no usable light): camera, sun
cam_auto = bpy.data.cameras.new('AutoCamera')
cam_auto.lens = 50.0
cam_auto.sensor_width = 36.0
cam_auto.clip_end = 1000.0
ob_auto_camera = bpy.data.objects.new('AutoCamera', cam_auto)
scene.collection.objects.link(ob_auto_camera)
ob_auto_camera.location = (3.38729, -4.11475, 3.70237)
ob_auto_camera.rotation_euler = (1.09748, -7.21219e-08, 0.694738)
scene.camera = ob_auto_camera
light_auto_sun = bpy.data.lights.new('AutoSun', 'SUN')
light_auto_sun.energy = 3.0
light_auto_sun.angle = 0.0523599
ob_auto_sun = bpy.data.objects.new('AutoSun', light_auto_sun)
scene.collection.objects.link(ob_auto_sun)
ob_auto_sun.rotation_euler = (0.872665, 0.174533, 0.523599)
bpy.context.view_layer.update()
